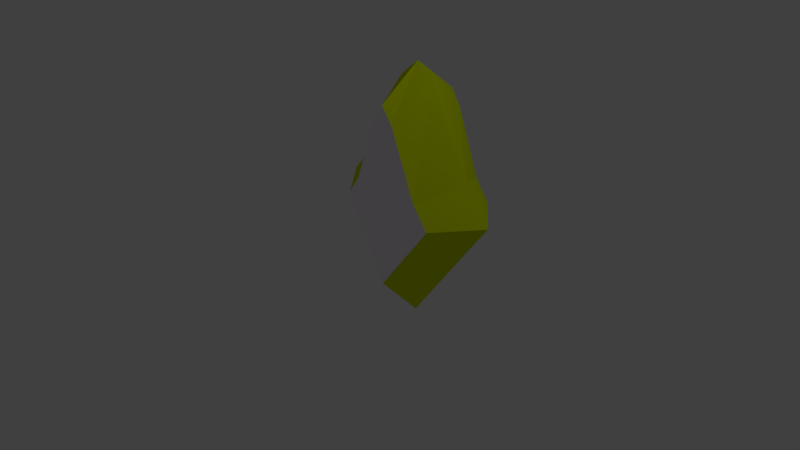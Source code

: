 # Source: CoinStar.blend  (saved by Blender 2.76.0; exported with 4.5.12 LTS)
import bpy
from mathutils import Matrix  # noqa: F401  (used for matrix-valued properties, if any)

bpy.ops.wm.read_factory_settings(use_empty=True)
scene = bpy.context.scene
scene.name = 'Scene'

# ---- collections
col_collection_1 = bpy.data.collections.new('Collection 1'); scene.collection.children.link(col_collection_1)

# ---- materials (node trees are filled in below, after node groups)
mat_coincolor = bpy.data.materials.new('Coincolor')
mat_coincolor.alpha_threshold = 0.0
mat_coincolor.use_transparent_shadow = False
mat_coincolor.diffuse_color = (0.6713, 0.8, 0.0, 1.0)
mat_coincolor.roughness = 0.5
mat_coincolor1 = bpy.data.materials.new('Coincolor1')
mat_coincolor1.alpha_threshold = 0.0
mat_coincolor1.use_transparent_shadow = False
mat_coincolor1.diffuse_color = (0.9961, 0.9335, 1.0, 1.0)
mat_coincolor1.roughness = 0.5

# ---- material node trees

# ---- world
world_world = bpy.data.worlds.new('World'); scene.world = world_world
world_world.color = (0.05088, 0.05088, 0.05088)
world_world.use_sun_shadow = False
world_world.sun_shadow_jitter_overblur = 0.0
world_world.cycles.sampling_method = 'MANUAL'
world_world.cycles.sample_map_resolution = 256

# ---- cameras
cam_camera = bpy.data.cameras.new('Camera')
cam_camera.clip_end = 100.0
cam_camera.lens = 35.0
cam_camera.sensor_width = 32.0
cam_camera.sensor_height = 18.0
cam_camera.ortho_scale = 7.314
cam_camera.dof.focus_distance = 0.0
cam_camera.dof.aperture_fstop = 128.0

# ---- lights
light_lamp = bpy.data.lights.new('Lamp', 'POINT')
light_lamp.transmission_factor = 0.0
light_lamp.cutoff_distance = 30.0
light_lamp.energy = 100.0
light_lamp.shadow_buffer_clip_start = 1.001
light_lamp.shadow_soft_size = 0.1
light_lamp.shadow_maximum_resolution = 0.006
light_lamp.use_absolute_resolution = True
light_lamp.cycles.use_multiple_importance_sampling = False

# ---- meshes
me_cube_001 = bpy.data.meshes.new('Cube.001')
me_cube_001.from_pydata([(-0.3773, 0.1711, -0.3526), (-0.02815, 0.1711, 0.896), (-0.3516, 1.241, -0.3259), (-0.1104, 1.415, 0.9751), (0.9282, 0.1711, -0.1664), (1.385, 0.1711, 1.4), (0.8817, 1.359, -0.1217), (1.349, 1.388, 1.363), (-0.4328, 0.7735, 1.285), (-0.8298, 0.7735, -0.8231), (1.684, 0.7735, 1.712), (1.258, 0.7735, -0.4836), (1.056, 1.395, 1.323), (0.5928, 1.331, -0.1695), (1.111, 0.1711, 1.342), (0.6224, 0.1711, -0.21), (1.317, 0.7735, 1.746), (0.7689, 0.7735, -0.5631), (-0.008841, 1.274, -0.2692), (0.2809, 0.1711, 0.9491), (0.09783, 0.7735, 1.344), (0.2085, 1.408, 0.9927), (-0.01444, 0.1711, -0.3009), (-0.2496, 0.7735, -0.7287), (-0.1027, 0.1711, 0.6293), (-0.1619, 1.378, 0.6972), (1.299, 1.382, 1.098), (1.346, 0.1711, 1.127), (1.725, 0.7735, 1.38), (-0.5176, 0.7735, 0.8348), (0.9618, 0.1711, 0.9634), (0.9187, 1.381, 0.9642), (0.2303, 1.379, 0.7941), (0.2836, 0.1711, 0.7505), (-0.2778, 1.295, 0.07195), (0.9303, 1.368, 0.2342), (0.9769, 0.1711, 0.2181), (1.326, 0.7735, 0.1227), (-0.7084, 0.7735, -0.1783), (0.7544, 0.1711, 0.2463), (0.7195, 1.351, 0.2714), (0.08416, 1.315, 0.1443), (0.1015, 0.1711, 0.108), (-0.2705, 0.1711, 0.02923)], [], [(38, 34, 2, 9), (40, 35, 6, 13), (37, 36, 4, 11), (42, 43, 0, 22), (17, 13, 6, 11), (20, 21, 3, 8), (19, 20, 8, 1), (15, 17, 11, 4), (35, 37, 11, 6), (43, 38, 9, 0), (22, 23, 17, 15), (5, 10, 16, 14), (10, 7, 12, 16), (23, 18, 13, 17), (36, 39, 15, 4), (41, 40, 13, 18), (34, 41, 18, 2), (9, 2, 18, 23), (0, 9, 23, 22), (14, 16, 20, 19), (16, 12, 21, 20), (39, 42, 22, 15), (14, 19, 33, 30), (3, 21, 32, 25), (21, 12, 31, 32), (5, 14, 30, 27), (1, 8, 29, 24), (7, 10, 28, 26), (19, 1, 24, 33), (10, 5, 27, 28), (12, 7, 26, 31), (8, 3, 25, 29), (30, 33, 42, 39), (25, 32, 41, 34), (32, 31, 40, 41), (27, 30, 39, 36), (24, 29, 38, 43), (26, 28, 37, 35), (33, 24, 43, 42), (28, 27, 36, 37), (31, 26, 35, 40), (29, 25, 34, 38)])
me_cube_001.polygons.foreach_set('material_index', [0, 1, 0, 1, 0, 0, 0, 0, 0, 0, 0, 0, 0, 0, 1, 1, 1, 0, 0, 0, 0, 1, 1, 1, 1, 1, 0, 0, 1, 0, 1, 0, 1, 1, 1, 1, 0, 0, 1, 0, 1, 0])
me_cube_001.materials.append(mat_coincolor)
me_cube_001.materials.append(mat_coincolor1)
me_cube_001.use_remesh_preserve_volume = False
me_cube_001.use_remesh_preserve_attributes = False
me_cube_001.use_mirror_vertex_groups = False
me_cube_001.update()

# ---- objects
ob_cube = bpy.data.objects.new('Cube', me_cube_001)
ob_lamp = bpy.data.objects.new('Lamp', light_lamp)
ob_camera = bpy.data.objects.new('Camera', cam_camera)

# ---- transforms, parenting, visibility, modifiers, constraints
ob_cube.location = (0.0, 0.0, 0.0)
ob_cube.rotation_euler = (0.0, -0.766, 0.0)
ob_cube.lineart.crease_threshold = 0.0
ob_lamp.location = (4.076, 1.005, 5.904)
ob_lamp.rotation_euler = (0.6503, 0.05522, 1.866)
ob_lamp.lock_rotations_4d = False
ob_lamp.empty_display_type = 'ARROWS'
ob_lamp.color = (0.0, 0.0, 0.0, 0.0)
ob_lamp.lineart.crease_threshold = 0.0
ob_camera.location = (7.481, -6.508, 5.344)
ob_camera.rotation_euler = (1.109, 0.01082, 0.8149)
ob_camera.lock_rotations_4d = False
ob_camera.empty_display_type = 'ARROWS'
ob_camera.color = (0.0, 0.0, 0.0, 0.0)
ob_camera.display_type = 'WIRE'
ob_camera.lineart.crease_threshold = 0.0

# ---- collection membership
col_collection_1.objects.link(ob_cube)
col_collection_1.objects.link(ob_lamp)
col_collection_1.objects.link(ob_camera)

# ---- scene / render settings (as saved in the file)
scene.camera = ob_camera
scene.frame_start = 1; scene.frame_end = 250; scene.frame_set(1)
scene.render.engine = 'BLENDER_EEVEE_NEXT'
scene.render.resolution_percentage = 50
scene.render.dither_intensity = 0.0
scene.cycles.use_denoising = False
scene.cycles.samples = 10
scene.cycles.sampling_pattern = 'TABULATED_SOBOL'
scene.cycles.light_sampling_threshold = 0.0
scene.cycles.use_adaptive_sampling = False
scene.cycles.use_light_tree = False
scene.cycles.blur_glossy = 0.0
scene.cycles.pixel_filter_type = 'GAUSSIAN'
scene.cycles.sample_clamp_indirect = 0.0
scene.view_settings.view_transform = 'Standard'
bpy.context.view_layer.update()
